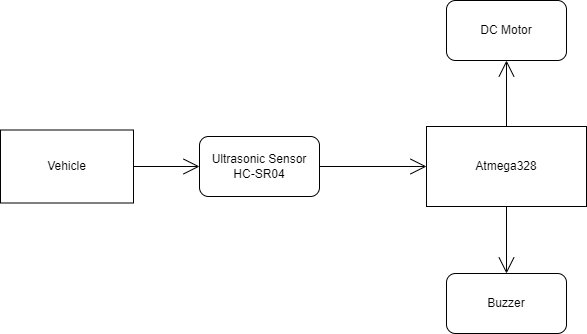

The diagram above was exported from draw.io. Its source (the exported page's mxGraphModel, read from the mxfile embedded in the PNG):
<mxGraphModel dx="1332" dy="627" grid="0" gridSize="10" guides="1" tooltips="1" connect="1" arrows="1" fold="1" page="0" pageScale="1" pageWidth="827" pageHeight="1169" math="0" shadow="0">
  <root>
    <mxCell id="0" />
    <mxCell id="1" parent="0" />
    <mxCell id="A5Ryszy3C8BIyyodj5EC-25" style="edgeStyle=none;curved=1;rounded=0;orthogonalLoop=1;jettySize=auto;html=1;exitX=0.5;exitY=0;exitDx=0;exitDy=0;entryX=0.5;entryY=1;entryDx=0;entryDy=0;endArrow=open;startSize=14;endSize=14;sourcePerimeterSpacing=8;targetPerimeterSpacing=8;" edge="1" parent="1" source="A5Ryszy3C8BIyyodj5EC-1" target="A5Ryszy3C8BIyyodj5EC-17">
      <mxGeometry relative="1" as="geometry" />
    </mxCell>
    <mxCell id="A5Ryszy3C8BIyyodj5EC-26" style="edgeStyle=none;curved=1;rounded=0;orthogonalLoop=1;jettySize=auto;html=1;exitX=0.5;exitY=1;exitDx=0;exitDy=0;entryX=0.5;entryY=0;entryDx=0;entryDy=0;endArrow=open;startSize=14;endSize=14;sourcePerimeterSpacing=8;targetPerimeterSpacing=8;" edge="1" parent="1" source="A5Ryszy3C8BIyyodj5EC-1" target="A5Ryszy3C8BIyyodj5EC-15">
      <mxGeometry relative="1" as="geometry" />
    </mxCell>
    <mxCell id="A5Ryszy3C8BIyyodj5EC-1" value="" style="rounded=0;whiteSpace=wrap;html=1;hachureGap=4;" vertex="1" parent="1">
      <mxGeometry x="472" y="239" width="160" height="80" as="geometry" />
    </mxCell>
    <mxCell id="A5Ryszy3C8BIyyodj5EC-2" value="Atmega328" style="text;strokeColor=none;fillColor=none;html=1;align=center;verticalAlign=middle;whiteSpace=wrap;rounded=0;hachureGap=4;" vertex="1" parent="1">
      <mxGeometry x="496.25" y="262.5" width="111.5" height="33" as="geometry" />
    </mxCell>
    <mxCell id="A5Ryszy3C8BIyyodj5EC-24" style="edgeStyle=none;curved=1;rounded=0;orthogonalLoop=1;jettySize=auto;html=1;exitX=1;exitY=0.5;exitDx=0;exitDy=0;entryX=0;entryY=0.5;entryDx=0;entryDy=0;endArrow=open;startSize=14;endSize=14;sourcePerimeterSpacing=8;targetPerimeterSpacing=8;" edge="1" parent="1" source="A5Ryszy3C8BIyyodj5EC-5" target="A5Ryszy3C8BIyyodj5EC-1">
      <mxGeometry relative="1" as="geometry" />
    </mxCell>
    <mxCell id="A5Ryszy3C8BIyyodj5EC-5" value="" style="rounded=1;whiteSpace=wrap;html=1;hachureGap=4;" vertex="1" parent="1">
      <mxGeometry x="245" y="249" width="120" height="60" as="geometry" />
    </mxCell>
    <mxCell id="A5Ryszy3C8BIyyodj5EC-6" value="Ultrasonic Sensor&lt;br&gt;HC-SR04" style="text;strokeColor=none;fillColor=none;html=1;align=center;verticalAlign=middle;whiteSpace=wrap;rounded=0;hachureGap=4;" vertex="1" parent="1">
      <mxGeometry x="253.25" y="260.25" width="103.5" height="37.5" as="geometry" />
    </mxCell>
    <mxCell id="A5Ryszy3C8BIyyodj5EC-15" value="" style="rounded=1;whiteSpace=wrap;html=1;hachureGap=4;" vertex="1" parent="1">
      <mxGeometry x="492" y="386" width="120" height="60" as="geometry" />
    </mxCell>
    <mxCell id="A5Ryszy3C8BIyyodj5EC-16" value="Buzzer" style="text;strokeColor=none;fillColor=none;html=1;align=center;verticalAlign=middle;whiteSpace=wrap;rounded=0;hachureGap=4;" vertex="1" parent="1">
      <mxGeometry x="522" y="401" width="60" height="30" as="geometry" />
    </mxCell>
    <mxCell id="A5Ryszy3C8BIyyodj5EC-17" value="" style="rounded=1;whiteSpace=wrap;html=1;hachureGap=4;" vertex="1" parent="1">
      <mxGeometry x="492" y="113" width="120" height="60" as="geometry" />
    </mxCell>
    <mxCell id="A5Ryszy3C8BIyyodj5EC-18" value="DC Motor" style="text;strokeColor=none;fillColor=none;html=1;align=center;verticalAlign=middle;whiteSpace=wrap;rounded=0;hachureGap=4;" vertex="1" parent="1">
      <mxGeometry x="522" y="128" width="60" height="30" as="geometry" />
    </mxCell>
    <mxCell id="A5Ryszy3C8BIyyodj5EC-23" style="edgeStyle=none;curved=1;rounded=0;orthogonalLoop=1;jettySize=auto;html=1;exitX=1;exitY=0.5;exitDx=0;exitDy=0;entryX=0;entryY=0.5;entryDx=0;entryDy=0;endArrow=open;startSize=14;endSize=14;sourcePerimeterSpacing=8;targetPerimeterSpacing=8;" edge="1" parent="1" source="A5Ryszy3C8BIyyodj5EC-21" target="A5Ryszy3C8BIyyodj5EC-5">
      <mxGeometry relative="1" as="geometry" />
    </mxCell>
    <mxCell id="A5Ryszy3C8BIyyodj5EC-21" value="" style="rounded=0;whiteSpace=wrap;html=1;hachureGap=4;" vertex="1" parent="1">
      <mxGeometry x="46" y="242.5" width="133" height="73" as="geometry" />
    </mxCell>
    <mxCell id="A5Ryszy3C8BIyyodj5EC-22" value="Vehicle" style="text;strokeColor=none;fillColor=none;html=1;align=center;verticalAlign=middle;whiteSpace=wrap;rounded=0;hachureGap=4;" vertex="1" parent="1">
      <mxGeometry x="62" y="259.5" width="101" height="39" as="geometry" />
    </mxCell>
  </root>
</mxGraphModel>